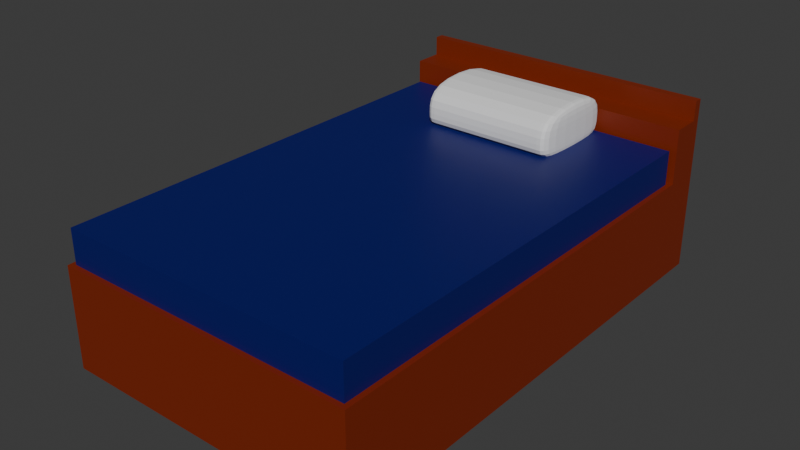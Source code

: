 # Source: bed.blend  (saved by Blender 5.0.119; exported with 4.5.12 LTS)
import bpy
from mathutils import Matrix  # noqa: F401  (used for matrix-valued properties, if any)

bpy.ops.wm.read_factory_settings(use_empty=True)
scene = bpy.context.scene
scene.name = 'Scene'

# ---- collections
col_collection = bpy.data.collections.new('Collection'); scene.collection.children.link(col_collection)

# ---- materials (node trees are filled in below, after node groups)
mat_bed = bpy.data.materials.new('Bed')
mat_mattress = bpy.data.materials.new('Mattress')
mat_handle = bpy.data.materials.new('Handle')

# ---- material node trees
mat_bed.use_nodes = True; mat_bed.node_tree.nodes.clear()
_N = mat_bed.node_tree.nodes; _L = mat_bed.node_tree.links
n0 = _N.new('ShaderNodeBsdfPrincipled'); n0.name = 'Principled BSDF'; n0.location = (-200, 100)
n0.inputs[0].default_value = (0.2112, 0.0184, 0.0, 1.0)
n1 = _N.new('ShaderNodeOutputMaterial'); n1.name = 'Material Output'; n1.location = (200, 100)
_L.new(n0.outputs[0], n1.inputs[0])
n1.is_active_output = True
mat_mattress.use_nodes = True; mat_mattress.node_tree.nodes.clear()
_N = mat_mattress.node_tree.nodes; _L = mat_mattress.node_tree.links
n0 = _N.new('ShaderNodeBsdfPrincipled'); n0.name = 'Principled BSDF'; n0.location = (-200, 100)
n0.inputs[0].default_value = (0.0, 0.003549, 0.1345, 1.0)
n1 = _N.new('ShaderNodeOutputMaterial'); n1.name = 'Material Output'; n1.location = (200, 100)
_L.new(n0.outputs[0], n1.inputs[0])
n1.is_active_output = True
mat_handle.use_nodes = True; mat_handle.node_tree.nodes.clear()
_N = mat_handle.node_tree.nodes; _L = mat_handle.node_tree.links
n0 = _N.new('ShaderNodeBsdfPrincipled'); n0.name = 'Principled BSDF'; n0.location = (-200, 100)
n0.inputs[0].default_value = (0.0, 0.0, 0.0, 1.0)
n1 = _N.new('ShaderNodeOutputMaterial'); n1.name = 'Material Output'; n1.location = (200, 100)
_L.new(n0.outputs[0], n1.inputs[0])
n1.is_active_output = True

# ---- world
world_world = bpy.data.worlds.new('World'); scene.world = world_world
world_world.use_nodes = True; world_world.node_tree.nodes.clear()
_N = world_world.node_tree.nodes; _L = world_world.node_tree.links
n0 = _N.new('ShaderNodeOutputWorld'); n0.name = 'World Output'; n0.location = (200, 100)
n1 = _N.new('ShaderNodeBackground'); n1.name = 'Background'; n1.location = (-200, 100)
n1.inputs[0].default_value = (0.05088, 0.05088, 0.05088, 1.0)
_L.new(n1.outputs[0], n0.inputs[0])
n0.is_active_output = True
world_world.color = (0.05088, 0.05088, 0.05088)
world_world.sun_shadow_jitter_overblur = 0.0

# ---- meshes
me_cube_001 = bpy.data.meshes.new('Cube.001')
me_cube_001.from_pydata([(0.6855, 1.109, 0.4532), (0.6855, 1.109, 0.0), (0.6632, -1.087, 0.4532), (0.6855, -1.109, 0.0), (-0.6855, 1.109, 0.4532), (-0.6855, 1.109, 0.0), (-0.6632, -1.087, 0.4532), (-0.6855, -1.109, 0.0), (0.6632, 0.9178, 0.4532), (-0.6855, 0.9401, 0.0), (-0.6632, 0.9178, 0.4532), (0.6855, 0.9401, 0.0), (-0.6855, 1.109, 0.7), (0.6855, 1.109, 0.7), (-0.6855, 0.9401, 0.7), (0.6855, 0.9401, 0.7), (-0.6855, 1.069, 0.4532), (0.6855, 1.069, 0.0), (0.6855, 1.069, 0.4532), (-0.6855, 1.069, 0.0), (-0.6855, 1.069, 0.7), (0.6855, 1.069, 0.7), (-0.6855, 1.109, 0.7879), (0.6855, 1.109, 0.7879), (-0.6855, 1.069, 0.7879), (0.6855, 1.069, 0.7879), (0.6855, -1.109, 0.4532), (-0.6855, -1.109, 0.4532), (0.6855, 0.9401, 0.4532), (-0.6855, 0.9401, 0.4532), (0.6632, -1.087, 0.6063), (-0.6632, -1.087, 0.6063), (0.6632, 0.9178, 0.6063), (-0.6632, 0.9178, 0.6063), (0.6855, -0.08465, 0.4532), (-0.6855, -0.08465, 0.0), (-0.6855, -0.08465, 0.4532), (0.6855, -0.08465, 0.0), (0.6632, -0.08465, 0.4532), (-0.6632, -0.08465, 0.4532), (0.6632, -0.08465, 0.6063), (-0.6632, -0.08465, 0.6063), (-0.6855, -0.08465, 0.0), (-0.6855, -1.109, 0.0), (-0.6855, -1.109, 0.4532), (-0.6855, -0.08465, 0.4532), (-0.6855, -0.1109, 0.02628), (-0.6855, -1.083, 0.02628), (-0.6855, -1.083, 0.4269), (-0.6855, -0.1109, 0.4269), (-0.6855, -0.08465, 0.0), (-0.6855, -1.109, 0.0), (-0.6855, -1.109, 0.4532), (-0.6855, -0.08465, 0.4532), (-0.708, -0.1109, 0.02628), (-0.708, -1.083, 0.02628), (-0.708, -1.083, 0.4269), (-0.708, -0.1109, 0.4269), (-0.6855, -0.05596, 0.4245), (-0.6855, 0.9114, 0.4245), (-0.6855, 0.9114, 0.02869), (-0.6855, -0.05596, 0.02869), (-0.6855, -0.08465, 0.4532), (-0.6855, 0.9401, 0.4532), (-0.6855, 0.9401, 0.0), (-0.6855, -0.08465, 0.0), (-0.6989, -0.05596, 0.4245), (-0.6989, 0.9114, 0.4245), (-0.6989, 0.9114, 0.02869), (-0.6989, -0.05596, 0.02869)], [], [(42, 37, 3, 43), (5, 4, 0, 1), (19, 16, 4, 5), (3, 26, 44, 43), (8, 10, 33, 32), (37, 34, 26, 3), (17, 18, 28, 11), (18, 0, 13, 21), (42, 45, 62, 65), (19, 17, 11, 9), (21, 20, 14, 15), (29, 28, 15, 14), (0, 4, 12, 13), (16, 29, 14, 20), (4, 16, 20, 12), (12, 20, 24, 22), (5, 1, 17, 19), (28, 18, 21, 15), (1, 0, 18, 17), (9, 29, 16, 19), (23, 22, 24, 25), (20, 21, 25, 24), (21, 13, 23, 25), (13, 12, 22, 23), (2, 6, 44, 26), (38, 2, 26, 34), (39, 10, 29, 45), (10, 8, 28, 29), (40, 41, 31, 30), (38, 8, 32, 40), (39, 6, 31, 41), (6, 2, 30, 31), (10, 39, 41, 33), (2, 38, 40, 30), (32, 33, 41, 40), (6, 39, 45, 44), (8, 38, 34, 28), (27, 36, 53, 52), (11, 28, 34, 37), (9, 11, 37, 42), (7, 35, 42, 43), (27, 7, 43, 44), (36, 27, 44, 45), (35, 36, 45, 42), (49, 46, 54, 57), (35, 7, 51, 50), (36, 35, 50, 53), (7, 27, 52, 51), (47, 46, 50, 51), (48, 47, 51, 52), (49, 48, 52, 53), (46, 49, 53, 50), (55, 56, 57, 54), (47, 48, 56, 55), (48, 49, 57, 56), (46, 47, 55, 54), (61, 58, 66, 69), (29, 9, 64, 63), (45, 29, 63, 62), (9, 42, 65, 64), (59, 58, 62, 63), (60, 59, 63, 64), (61, 60, 64, 65), (58, 61, 65, 62), (69, 66, 67, 68), (59, 60, 68, 67), (60, 61, 69, 68), (58, 59, 67, 66)])
me_cube_001.polygons.foreach_set('material_index', [0, 0, 0, 0, 1, 0, 0, 0, 0, 0, 0, 0, 0, 0, 0, 0, 0, 0, 0, 0, 0, 0, 0, 0, 0, 0, 0, 0, 1, 1, 1, 1, 1, 1, 1, 0, 0, 0, 0, 0, 0, 0, 0, 0, 0, 0, 0, 0, 0, 0, 0, 0, 0, 0, 0, 0, 0, 0, 0, 0, 0, 0, 0, 0, 0, 0, 0, 0])
_uv = me_cube_001.uv_layers.new(name='UVMap')
_uv.uv.foreach_set('vector', [0.375, 0.1345, 0.625, 0.1345, 0.625, 0.25, 0.375, 0.25, 0.375, 0.25, 0.625, 0.25, 0.625, 0.5, 0.375, 0.5, 0.375, 0.7455, 0.625, 0.7455, 0.625, 0.75, 0.375, 0.75, 0.375, 0.75, 0.625, 0.75, 0.625, 1.0, 0.375, 1.0, 0.1291, 0.5216, 0.3709, 0.5216, 0.3709, 0.5216, 0.1291, 0.5216, 0.625, 0.6345, 0.875, 0.6345, 0.875, 0.75, 0.625, 0.75, 0.625, 0.5045, 0.875, 0.5045, 0.875, 0.5191, 0.625, 0.5191, 0.875, 0.5045, 0.875, 0.5, 0.875, 0.5, 0.875, 0.5045, 0.375, 0.6155, 0.625, 0.6155, 0.625, 0.6155, 0.375, 0.6155, 0.375, 0.004504, 0.625, 0.004504, 0.625, 0.01908, 0.375, 0.01908, 0.125, 0.5045, 0.375, 0.5045, 0.375, 0.5191, 0.125, 0.5191, 0.375, 0.5191, 0.125, 0.5191, 0.125, 0.5191, 0.375, 0.5191, 0.625, 0.5, 0.625, 0.25, 0.625, 0.25, 0.625, 0.5, 0.625, 0.7455, 0.625, 0.7309, 0.625, 0.7309, 0.625, 0.7455, 0.625, 0.75, 0.625, 0.7455, 0.625, 0.7455, 0.625, 0.75, 0.625, 0.75, 0.625, 0.7455, 0.625, 0.7455, 0.625, 0.75, 0.375, 0.0, 0.625, 0.0, 0.625, 0.004504, 0.375, 0.004504, 0.875, 0.5191, 0.875, 0.5045, 0.875, 0.5045, 0.875, 0.5191, 0.625, 0.5, 0.875, 0.5, 0.875, 0.5045, 0.625, 0.5045, 0.375, 0.7309, 0.625, 0.7309, 0.625, 0.7455, 0.375, 0.7455, 0.125, 0.5, 0.375, 0.5, 0.375, 0.5045, 0.125, 0.5045, 0.375, 0.5045, 0.125, 0.5045, 0.125, 0.5045, 0.375, 0.5045, 0.875, 0.5045, 0.875, 0.5, 0.875, 0.5, 0.875, 0.5045, 0.625, 0.5, 0.625, 0.25, 0.625, 0.25, 0.625, 0.5, 0.1291, 0.7475, 0.3709, 0.7475, 0.375, 0.75, 0.125, 0.75, 0.1291, 0.6345, 0.1291, 0.7475, 0.125, 0.75, 0.125, 0.6345, 0.3709, 0.6345, 0.3709, 0.5216, 0.375, 0.5191, 0.375, 0.6345, 0.3709, 0.5216, 0.1291, 0.5216, 0.125, 0.5191, 0.375, 0.5191, 0.1291, 0.6345, 0.3709, 0.6345, 0.3709, 0.7475, 0.1291, 0.7475, 0.1291, 0.6345, 0.1291, 0.5216, 0.1291, 0.5216, 0.1291, 0.6345, 0.3709, 0.6345, 0.3709, 0.7475, 0.3709, 0.7475, 0.3709, 0.6345, 0.3709, 0.7475, 0.1291, 0.7475, 0.1291, 0.7475, 0.3709, 0.7475, 0.3709, 0.5216, 0.3709, 0.6345, 0.3709, 0.6345, 0.3709, 0.5216, 0.1291, 0.7475, 0.1291, 0.6345, 0.1291, 0.6345, 0.1291, 0.7475, 0.1291, 0.5216, 0.3709, 0.5216, 0.3709, 0.6345, 0.1291, 0.6345, 0.3709, 0.7475, 0.3709, 0.6345, 0.375, 0.6345, 0.375, 0.75, 0.1291, 0.5216, 0.1291, 0.6345, 0.125, 0.6345, 0.125, 0.5191, 0.625, 0.5, 0.625, 0.6155, 0.625, 0.6155, 0.625, 0.5, 0.625, 0.5191, 0.875, 0.5191, 0.875, 0.6345, 0.625, 0.6345, 0.375, 0.01908, 0.625, 0.01908, 0.625, 0.1345, 0.375, 0.1345, 0.375, 0.5, 0.375, 0.6155, 0.375, 0.6155, 0.375, 0.5, 0.625, 0.5, 0.375, 0.5, 0.375, 0.5, 0.625, 0.5, 0.625, 0.6155, 0.625, 0.5, 0.625, 0.5, 0.625, 0.6155, 0.375, 0.6155, 0.625, 0.6155, 0.625, 0.6155, 0.375, 0.6155, 0.6105, 0.6125, 0.3895, 0.6125, 0.3895, 0.6125, 0.6105, 0.6125, 0.375, 0.6155, 0.375, 0.5, 0.375, 0.5, 0.375, 0.6155, 0.625, 0.6155, 0.375, 0.6155, 0.375, 0.6155, 0.625, 0.6155, 0.0, 0.0, 0.0, 0.0, 0.0, 0.0, 0.0, 0.0, 0.3895, 0.503, 0.3895, 0.6125, 0.375, 0.6155, 0.375, 0.5, 0.6105, 0.503, 0.3895, 0.503, 0.375, 0.5, 0.625, 0.5, 0.6105, 0.6125, 0.6105, 0.503, 0.625, 0.5, 0.625, 0.6155, 0.3895, 0.6125, 0.6105, 0.6125, 0.625, 0.6155, 0.375, 0.6155, 0.3895, 0.503, 0.6105, 0.503, 0.6105, 0.6125, 0.3895, 0.6125, 0.3895, 0.503, 0.6105, 0.503, 0.6105, 0.503, 0.3895, 0.503, 0.6105, 0.503, 0.6105, 0.6125, 0.6105, 0.6125, 0.6105, 0.503, 0.3895, 0.6125, 0.3895, 0.503, 0.3895, 0.503, 0.3895, 0.6125, 0.3908, 0.6187, 0.6092, 0.6187, 0.6092, 0.6187, 0.3908, 0.6187, 0.0, 0.0, 0.0, 0.0, 0.0, 0.0, 0.0, 0.0, 0.375, 0.6345, 0.375, 0.5191, 0.375, 0.5191, 0.375, 0.6345, 0.375, 0.01908, 0.375, 0.1345, 0.375, 0.1345, 0.375, 0.01908, 0.6092, 0.7277, 0.6092, 0.6187, 0.625, 0.6155, 0.625, 0.7309, 0.3908, 0.7277, 0.6092, 0.7277, 0.625, 0.7309, 0.375, 0.7309, 0.3908, 0.6187, 0.3908, 0.7277, 0.375, 0.7309, 0.375, 0.6155, 0.6092, 0.6187, 0.3908, 0.6187, 0.375, 0.6155, 0.625, 0.6155, 0.3908, 0.6187, 0.6092, 0.6187, 0.6092, 0.7277, 0.3908, 0.7277, 0.6092, 0.7277, 0.3908, 0.7277, 0.3908, 0.7277, 0.6092, 0.7277, 0.3908, 0.7277, 0.3908, 0.6187, 0.3908, 0.6187, 0.3908, 0.7277, 0.6092, 0.6187, 0.6092, 0.7277, 0.6092, 0.7277, 0.6092, 0.6187])
me_cube_001.materials.append(mat_bed)
me_cube_001.materials.append(mat_mattress)
me_cube_001.update()
me_cube_002 = bpy.data.meshes.new('Cube.002')
me_cube_002.from_pydata([(-1.0, -1.0, -1.0), (-1.0, -1.0, 1.0), (1.0, -1.0, -1.0), (1.0, -1.0, 1.0), (-1.0, 0.0, -1.0), (-1.0, 0.0, 1.0), (1.0, 0.0, -1.0), (1.0, 0.0, 1.0), (-1.0, -0.856, -1.0), (1.0, -0.856, 1.0), (-1.0, -0.856, 1.0), (1.0, -0.856, -1.0), (4.085, -0.856, 1.0), (4.085, -1.0, 1.0), (4.085, -1.0, -1.0), (4.085, -0.856, -1.0)], [], [(3, 2, 14, 13), (2, 3, 1, 0), (8, 11, 2, 0), (9, 10, 1, 3), (8, 10, 5, 4), (0, 1, 10, 8), (7, 5, 10, 9), (4, 6, 11, 8), (6, 7, 9, 11), (15, 12, 13, 14), (11, 9, 12, 15), (2, 11, 15, 14), (9, 3, 13, 12)])
_uv = me_cube_002.uv_layers.new(name='UVMap')
_uv.uv.foreach_set('vector', [0.625, 0.75, 0.375, 0.75, 0.375, 0.75, 0.625, 0.75, 0.375, 0.75, 0.625, 0.75, 0.625, 1.0, 0.375, 1.0, 0.125, 0.732, 0.375, 0.732, 0.375, 0.75, 0.125, 0.75, 0.625, 0.732, 0.875, 0.732, 0.875, 0.75, 0.625, 0.75, 0.375, 0.018, 0.625, 0.018, 0.625, 0.125, 0.375, 0.125, 0.375, 0.0, 0.625, 0.0, 0.625, 0.018, 0.375, 0.018, 0.625, 0.625, 0.875, 0.625, 0.875, 0.732, 0.625, 0.732, 0.125, 0.625, 0.375, 0.625, 0.375, 0.732, 0.125, 0.732, 0.375, 0.625, 0.625, 0.625, 0.625, 0.732, 0.375, 0.732, 0.375, 0.732, 0.625, 0.732, 0.625, 0.75, 0.375, 0.75, 0.375, 0.732, 0.625, 0.732, 0.625, 0.732, 0.375, 0.732, 0.375, 0.75, 0.375, 0.732, 0.375, 0.732, 0.375, 0.75, 0.625, 0.732, 0.625, 0.75, 0.625, 0.75, 0.625, 0.732])
me_cube_002.materials.append(mat_handle)
me_cube_002.update()
me_cube_003 = bpy.data.meshes.new('Cube.003')
me_cube_003.from_pydata([(-1.0, -1.0, -1.0), (-1.0, -1.0, 1.0), (1.0, -1.0, -1.0), (1.0, -1.0, 1.0), (-1.0, 0.0, -1.0), (-1.0, 0.0, 1.0), (1.0, 0.0, -1.0), (1.0, 0.0, 1.0), (-1.0, -0.856, -1.0), (1.0, -0.856, 1.0), (-1.0, -0.856, 1.0), (1.0, -0.856, -1.0), (4.085, -0.856, 1.0), (4.085, -1.0, 1.0), (4.085, -1.0, -1.0), (4.085, -0.856, -1.0)], [], [(3, 2, 14, 13), (2, 3, 1, 0), (8, 11, 2, 0), (9, 10, 1, 3), (8, 10, 5, 4), (0, 1, 10, 8), (7, 5, 10, 9), (4, 6, 11, 8), (6, 7, 9, 11), (15, 12, 13, 14), (11, 9, 12, 15), (2, 11, 15, 14), (9, 3, 13, 12)])
_uv = me_cube_003.uv_layers.new(name='UVMap')
_uv.uv.foreach_set('vector', [0.625, 0.75, 0.375, 0.75, 0.375, 0.75, 0.625, 0.75, 0.375, 0.75, 0.625, 0.75, 0.625, 1.0, 0.375, 1.0, 0.125, 0.732, 0.375, 0.732, 0.375, 0.75, 0.125, 0.75, 0.625, 0.732, 0.875, 0.732, 0.875, 0.75, 0.625, 0.75, 0.375, 0.018, 0.625, 0.018, 0.625, 0.125, 0.375, 0.125, 0.375, 0.0, 0.625, 0.0, 0.625, 0.018, 0.375, 0.018, 0.625, 0.625, 0.875, 0.625, 0.875, 0.732, 0.625, 0.732, 0.125, 0.625, 0.375, 0.625, 0.375, 0.732, 0.125, 0.732, 0.375, 0.625, 0.625, 0.625, 0.625, 0.732, 0.375, 0.732, 0.375, 0.732, 0.625, 0.732, 0.625, 0.75, 0.375, 0.75, 0.375, 0.732, 0.625, 0.732, 0.625, 0.732, 0.375, 0.732, 0.375, 0.75, 0.375, 0.732, 0.375, 0.732, 0.375, 0.75, 0.625, 0.732, 0.625, 0.75, 0.625, 0.75, 0.625, 0.732])
me_cube_003.materials.append(mat_handle)
me_cube_003.update()
me_cube_004 = bpy.data.meshes.new('Cube.004')
me_cube_004.from_pydata([(-1.0, -1.0, -1.0), (-1.0, -1.0, 1.0), (-1.0, 1.0, -1.0), (-1.0, 1.0, 1.0), (1.0, -1.0, -1.0), (1.0, -1.0, 1.0), (1.0, 1.0, -1.0), (1.0, 1.0, 1.0), (0.5, 1.0, -1.0), (0.0, 1.0, -1.0), (-0.5, 1.0, -1.0), (-0.5, 1.0, 1.0), (0.0, 1.0, 1.0), (0.5, 1.0, 1.0), (-0.5, -1.0, -1.0), (0.0, -1.0, -1.0), (0.5, -1.0, -1.0), (0.5, -1.0, 1.0), (0.0, -1.0, 1.0), (-0.5, -1.0, 1.0), (-1.0, -1.0, -0.3846), (-1.0, 1.0, -0.3846), (1.0, 1.0, -0.3846), (1.0, -1.0, -0.3846), (0.5, -1.0, -0.3846), (0.0, -1.0, -0.3846), (-0.5, -1.0, -0.3846), (-0.5, 1.0, -0.3846), (0.0, 1.0, -0.3846), (0.5, 1.0, -0.3846), (0.8726, 1.0, 1.0), (0.8726, -1.0, -1.0), (0.8726, 1.0, -1.0), (0.8726, -1.0, 1.0), (0.8726, -1.0, -0.3846), (0.8726, 1.0, -0.3846), (-0.8527, 1.0, -1.0), (-0.8527, -1.0, 1.0), (-0.8527, 1.0, 1.0), (-0.8527, -1.0, -1.0), (-0.8527, 1.0, -0.3846), (-0.8527, -1.0, -0.3846)], [], [(20, 1, 3, 21), (35, 30, 7, 22), (22, 7, 5, 23), (41, 37, 1, 20), (32, 6, 4, 31), (38, 3, 1, 37), (30, 13, 17, 33), (13, 12, 18, 17), (12, 11, 19, 18), (36, 10, 14, 39), (10, 9, 15, 14), (9, 8, 16, 15), (34, 33, 17, 24), (24, 17, 18, 25), (25, 18, 19, 26), (40, 38, 11, 27), (27, 11, 12, 28), (28, 12, 13, 29), (9, 28, 29, 8), (10, 27, 28, 9), (36, 40, 27, 10), (15, 25, 26, 14), (16, 24, 25, 15), (31, 34, 24, 16), (39, 41, 20, 0), (6, 22, 23, 4), (32, 35, 22, 6), (0, 20, 21, 2), (8, 29, 35, 32), (4, 23, 34, 31), (23, 5, 33, 34), (7, 30, 33, 5), (8, 32, 31, 16), (29, 13, 30, 35), (14, 26, 41, 39), (2, 21, 40, 36), (21, 3, 38, 40), (2, 36, 39, 0), (11, 38, 37, 19), (26, 19, 37, 41)])
_uv = me_cube_004.uv_layers.new(name='UVMap')
_uv.uv.foreach_set('vector', [0.4519, 0.0, 0.625, 0.0, 0.625, 0.25, 0.4519, 0.25, 0.4519, 0.4841, 0.625, 0.4841, 0.625, 0.5, 0.4519, 0.5, 0.4519, 0.5, 0.625, 0.5, 0.625, 0.75, 0.4519, 0.75, 0.4519, 0.9816, 0.625, 0.9816, 0.625, 1.0, 0.4519, 1.0, 0.3591, 0.5, 0.375, 0.5, 0.375, 0.75, 0.3591, 0.75, 0.8566, 0.5, 0.875, 0.5, 0.875, 0.75, 0.8566, 0.75, 0.6409, 0.5, 0.6875, 0.5, 0.6875, 0.75, 0.6409, 0.75, 0.6875, 0.5, 0.75, 0.5, 0.75, 0.75, 0.6875, 0.75, 0.75, 0.5, 0.8125, 0.5, 0.8125, 0.75, 0.75, 0.75, 0.1434, 0.5, 0.1875, 0.5, 0.1875, 0.75, 0.1434, 0.75, 0.1875, 0.5, 0.25, 0.5, 0.25, 0.75, 0.1875, 0.75, 0.25, 0.5, 0.3125, 0.5, 0.3125, 0.75, 0.25, 0.75, 0.4519, 0.7659, 0.625, 0.7659, 0.625, 0.8125, 0.4519, 0.8125, 0.4519, 0.8125, 0.625, 0.8125, 0.625, 0.875, 0.4519, 0.875, 0.4519, 0.875, 0.625, 0.875, 0.625, 0.9375, 0.4519, 0.9375, 0.4519, 0.2684, 0.625, 0.2684, 0.625, 0.3125, 0.4519, 0.3125, 0.4519, 0.3125, 0.625, 0.3125, 0.625, 0.375, 0.4519, 0.375, 0.4519, 0.375, 0.625, 0.375, 0.625, 0.4375, 0.4519, 0.4375, 0.375, 0.375, 0.4519, 0.375, 0.4519, 0.4375, 0.375, 0.4375, 0.375, 0.3125, 0.4519, 0.3125, 0.4519, 0.375, 0.375, 0.375, 0.375, 0.2684, 0.4519, 0.2684, 0.4519, 0.3125, 0.375, 0.3125, 0.375, 0.875, 0.4519, 0.875, 0.4519, 0.9375, 0.375, 0.9375, 0.375, 0.8125, 0.4519, 0.8125, 0.4519, 0.875, 0.375, 0.875, 0.375, 0.7659, 0.4519, 0.7659, 0.4519, 0.8125, 0.375, 0.8125, 0.375, 0.9816, 0.4519, 0.9816, 0.4519, 1.0, 0.375, 1.0, 0.375, 0.5, 0.4519, 0.5, 0.4519, 0.75, 0.375, 0.75, 0.375, 0.4841, 0.4519, 0.4841, 0.4519, 0.5, 0.375, 0.5, 0.375, 0.0, 0.4519, 0.0, 0.4519, 0.25, 0.375, 0.25, 0.375, 0.4375, 0.4519, 0.4375, 0.4519, 0.4841, 0.375, 0.4841, 0.375, 0.75, 0.4519, 0.75, 0.4519, 0.7659, 0.375, 0.7659, 0.4519, 0.75, 0.625, 0.75, 0.625, 0.7659, 0.4519, 0.7659, 0.625, 0.5, 0.6409, 0.5, 0.6409, 0.75, 0.625, 0.75, 0.3125, 0.5, 0.3591, 0.5, 0.3591, 0.75, 0.3125, 0.75, 0.4519, 0.4375, 0.625, 0.4375, 0.625, 0.4841, 0.4519, 0.4841, 0.375, 0.9375, 0.4519, 0.9375, 0.4519, 0.9816, 0.375, 0.9816, 0.375, 0.25, 0.4519, 0.25, 0.4519, 0.2684, 0.375, 0.2684, 0.4519, 0.25, 0.625, 0.25, 0.625, 0.2684, 0.4519, 0.2684, 0.125, 0.5, 0.1434, 0.5, 0.1434, 0.75, 0.125, 0.75, 0.8125, 0.5, 0.8566, 0.5, 0.8566, 0.75, 0.8125, 0.75, 0.4519, 0.9375, 0.625, 0.9375, 0.625, 0.9816, 0.4519, 0.9816])
me_cube_004.update()

# ---- objects
ob_cube = bpy.data.objects.new('Cube', me_cube_001)
ob_cube_001 = bpy.data.objects.new('Cube.001', me_cube_002)
ob_cube_002 = bpy.data.objects.new('Cube.002', me_cube_003)
ob_cube_003 = bpy.data.objects.new('Cube.003', me_cube_004)

# ---- transforms, parenting, visibility, modifiers, constraints
ob_cube.location = (-0.004906, 0.01208, 0.007757)
ob_cube.scale = (1.268, 1.268, 1.268)
ob_cube_001.location = (-0.9197, 0.5914, 0.285)
ob_cube_001.scale = (0.02252, 0.217, 0.0222)
_m = ob_cube_001.modifiers.new('Mirror', 'MIRROR')
_m.use_axis = (False, True, False)
ob_cube_002.location = (-0.9197, -0.7389, 0.285)
ob_cube_002.scale = (0.02252, 0.217, 0.0222)
_m = ob_cube_002.modifiers.new('Mirror', 'MIRROR')
_m.use_axis = (False, True, False)
ob_cube_003.location = (-1.528e-16, 0.9355, 0.8823)
ob_cube_003.scale = (0.4062, 0.2765, 0.1341)
_m = ob_cube_003.modifiers.new('Subdivision', 'SUBSURF')

# ---- collection membership
col_collection.objects.link(ob_cube)
col_collection.objects.link(ob_cube_001)
col_collection.objects.link(ob_cube_002)
col_collection.objects.link(ob_cube_003)

# ---- scene / render settings (as saved in the file)
scene.frame_start = 1; scene.frame_end = 250; scene.frame_set(1)
scene.render.engine = 'BLENDER_EEVEE_NEXT'
scene.render.bake_bias = 0.0
scene.render.bake_samples = 0
scene.cycles.sampling_pattern = 'TABULATED_SOBOL'
scene.eevee.use_volume_custom_range = False
bpy.context.view_layer.update()

# ---- added for rendering (the .blend has no active camera and no usable light): camera, sun
cam_auto = bpy.data.cameras.new('AutoCamera')
cam_auto.lens = 50.0
cam_auto.sensor_width = 36.0
cam_auto.clip_end = 1000.0
ob_auto_camera = bpy.data.objects.new('AutoCamera', cam_auto)
scene.collection.objects.link(ob_auto_camera)
ob_auto_camera.location = (3.19113, -3.86422, 3.09629)
ob_auto_camera.rotation_euler = (1.09748, -7.21219e-08, 0.694738)
scene.camera = ob_auto_camera
light_auto_sun = bpy.data.lights.new('AutoSun', 'SUN')
light_auto_sun.energy = 3.0
light_auto_sun.angle = 0.0523599
ob_auto_sun = bpy.data.objects.new('AutoSun', light_auto_sun)
scene.collection.objects.link(ob_auto_sun)
ob_auto_sun.rotation_euler = (0.872665, 0.174533, 0.523599)
bpy.context.view_layer.update()

